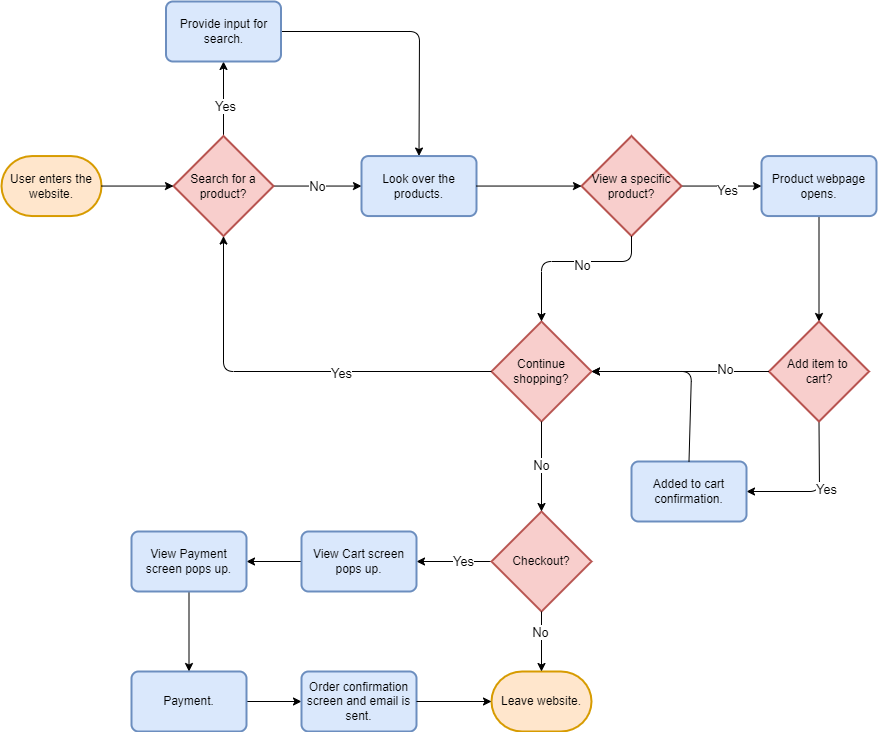

The diagram above was exported from draw.io. Its source (the exported page's mxGraphModel, read from the mxfile embedded in the PNG):
<mxGraphModel dx="3632" dy="860" grid="1" gridSize="10" guides="1" tooltips="1" connect="1" arrows="1" fold="1" page="1" pageScale="1" pageWidth="850" pageHeight="1100" math="0" shadow="0">
  <root>
    <mxCell id="0" />
    <mxCell id="1" parent="0" />
    <mxCell id="3" value="User enters the website." style="strokeWidth=2;html=1;shape=mxgraph.flowchart.terminator;whiteSpace=wrap;fillColor=#ffe6cc;strokeColor=#d79b00;" vertex="1" parent="1">
      <mxGeometry x="-10" y="174.55" width="100" height="60" as="geometry" />
    </mxCell>
    <mxCell id="9" style="edgeStyle=none;html=1;exitX=0.5;exitY=0;exitDx=0;exitDy=0;exitPerimeter=0;" edge="1" parent="1" source="5" target="7">
      <mxGeometry relative="1" as="geometry" />
    </mxCell>
    <mxCell id="10" value="Yes" style="edgeLabel;html=1;align=center;verticalAlign=middle;resizable=0;points=[];fontSize=13;" vertex="1" connectable="0" parent="9">
      <mxGeometry x="-0.1426" y="-1" relative="1" as="geometry">
        <mxPoint as="offset" />
      </mxGeometry>
    </mxCell>
    <mxCell id="25" value="&lt;font style=&quot;font-size: 13px;&quot;&gt;No&lt;/font&gt;" style="edgeStyle=none;html=1;exitX=1;exitY=0.5;exitDx=0;exitDy=0;exitPerimeter=0;entryX=0;entryY=0.5;entryDx=0;entryDy=0;" edge="1" parent="1" source="5" target="11">
      <mxGeometry relative="1" as="geometry">
        <Array as="points" />
      </mxGeometry>
    </mxCell>
    <mxCell id="5" value="Search for a product?" style="strokeWidth=2;html=1;shape=mxgraph.flowchart.decision;whiteSpace=wrap;fillColor=#f8cecc;strokeColor=#b85450;" vertex="1" parent="1">
      <mxGeometry x="162" y="154.55" width="100" height="100" as="geometry" />
    </mxCell>
    <mxCell id="13" style="edgeStyle=none;html=1;exitX=1;exitY=0.5;exitDx=0;exitDy=0;entryX=0.5;entryY=0;entryDx=0;entryDy=0;" edge="1" parent="1" source="7" target="11">
      <mxGeometry relative="1" as="geometry">
        <Array as="points">
          <mxPoint x="408" y="50" />
        </Array>
      </mxGeometry>
    </mxCell>
    <mxCell id="7" value="Provide input for search." style="rounded=1;whiteSpace=wrap;html=1;absoluteArcSize=1;arcSize=14;strokeWidth=2;fillColor=#dae8fc;strokeColor=#6c8ebf;" vertex="1" parent="1">
      <mxGeometry x="154.5" y="20" width="115" height="60" as="geometry" />
    </mxCell>
    <mxCell id="11" value="Look over the products." style="rounded=1;whiteSpace=wrap;html=1;absoluteArcSize=1;arcSize=14;strokeWidth=2;fillColor=#dae8fc;strokeColor=#6c8ebf;" vertex="1" parent="1">
      <mxGeometry x="350" y="174.55" width="115" height="60" as="geometry" />
    </mxCell>
    <mxCell id="31" style="edgeStyle=none;html=1;exitX=1;exitY=0.5;exitDx=0;exitDy=0;exitPerimeter=0;entryX=0;entryY=0.5;entryDx=0;entryDy=0;" edge="1" parent="1" source="16" target="30">
      <mxGeometry relative="1" as="geometry" />
    </mxCell>
    <mxCell id="46" value="Yes" style="edgeLabel;html=1;align=center;verticalAlign=middle;resizable=0;points=[];fontSize=13;" vertex="1" connectable="0" parent="31">
      <mxGeometry x="0.0882" y="-3" relative="1" as="geometry">
        <mxPoint as="offset" />
      </mxGeometry>
    </mxCell>
    <mxCell id="16" value="View a specific product?" style="strokeWidth=2;html=1;shape=mxgraph.flowchart.decision;whiteSpace=wrap;fillColor=#f8cecc;strokeColor=#b85450;" vertex="1" parent="1">
      <mxGeometry x="570" y="154.55" width="100" height="100" as="geometry" />
    </mxCell>
    <mxCell id="18" style="edgeStyle=none;html=1;exitX=1;exitY=0.5;exitDx=0;exitDy=0;exitPerimeter=0;entryX=0;entryY=0.5;entryDx=0;entryDy=0;entryPerimeter=0;" edge="1" parent="1" source="3" target="5">
      <mxGeometry relative="1" as="geometry" />
    </mxCell>
    <mxCell id="21" style="edgeStyle=none;html=1;exitX=1;exitY=0.5;exitDx=0;exitDy=0;entryX=0;entryY=0.5;entryDx=0;entryDy=0;entryPerimeter=0;" edge="1" parent="1" source="11" target="16">
      <mxGeometry relative="1" as="geometry">
        <mxPoint x="549.0000000000005" y="354.55" as="targetPoint" />
        <Array as="points" />
      </mxGeometry>
    </mxCell>
    <mxCell id="26" value="Continue shopping?" style="strokeWidth=2;html=1;shape=mxgraph.flowchart.decision;whiteSpace=wrap;fillColor=#f8cecc;strokeColor=#b85450;" vertex="1" parent="1">
      <mxGeometry x="480" y="340" width="100" height="100" as="geometry" />
    </mxCell>
    <mxCell id="27" style="edgeStyle=none;html=1;exitX=0.5;exitY=1;exitDx=0;exitDy=0;exitPerimeter=0;entryX=0.5;entryY=0;entryDx=0;entryDy=0;entryPerimeter=0;" edge="1" parent="1" source="16" target="26">
      <mxGeometry relative="1" as="geometry">
        <Array as="points">
          <mxPoint x="620" y="280" />
          <mxPoint x="530" y="280" />
        </Array>
      </mxGeometry>
    </mxCell>
    <mxCell id="28" value="No" style="edgeLabel;html=1;align=center;verticalAlign=middle;resizable=0;points=[];fontSize=13;" vertex="1" connectable="0" parent="27">
      <mxGeometry x="-0.1357" y="3" relative="1" as="geometry">
        <mxPoint as="offset" />
      </mxGeometry>
    </mxCell>
    <mxCell id="34" style="edgeStyle=none;html=1;exitX=0.5;exitY=1;exitDx=0;exitDy=0;entryX=0.5;entryY=0;entryDx=0;entryDy=0;entryPerimeter=0;" edge="1" parent="1" source="30" target="33">
      <mxGeometry relative="1" as="geometry" />
    </mxCell>
    <mxCell id="30" value="Product webpage opens." style="rounded=1;whiteSpace=wrap;html=1;absoluteArcSize=1;arcSize=14;strokeWidth=2;fillColor=#dae8fc;strokeColor=#6c8ebf;" vertex="1" parent="1">
      <mxGeometry x="750" y="174.55" width="115" height="60" as="geometry" />
    </mxCell>
    <mxCell id="41" style="edgeStyle=none;html=1;exitX=0.5;exitY=1;exitDx=0;exitDy=0;exitPerimeter=0;entryX=1;entryY=0.5;entryDx=0;entryDy=0;" edge="1" parent="1" source="33" target="40">
      <mxGeometry relative="1" as="geometry">
        <Array as="points">
          <mxPoint x="808" y="510" />
        </Array>
      </mxGeometry>
    </mxCell>
    <mxCell id="42" value="Yes" style="edgeLabel;html=1;align=center;verticalAlign=middle;resizable=0;points=[];fontSize=13;" vertex="1" connectable="0" parent="41">
      <mxGeometry x="-0.0549" y="6" relative="1" as="geometry">
        <mxPoint as="offset" />
      </mxGeometry>
    </mxCell>
    <mxCell id="33" value="Add item to&amp;nbsp;&lt;div&gt;cart?&lt;/div&gt;" style="strokeWidth=2;html=1;shape=mxgraph.flowchart.decision;whiteSpace=wrap;fillColor=#f8cecc;strokeColor=#b85450;" vertex="1" parent="1">
      <mxGeometry x="757.5" y="340" width="100" height="100" as="geometry" />
    </mxCell>
    <mxCell id="35" style="edgeStyle=none;html=1;exitX=0;exitY=0.5;exitDx=0;exitDy=0;exitPerimeter=0;entryX=1;entryY=0.5;entryDx=0;entryDy=0;entryPerimeter=0;" edge="1" parent="1" source="33" target="26">
      <mxGeometry relative="1" as="geometry" />
    </mxCell>
    <mxCell id="48" value="No" style="edgeLabel;html=1;align=center;verticalAlign=middle;resizable=0;points=[];fontSize=13;" vertex="1" connectable="0" parent="35">
      <mxGeometry x="-0.4911" y="-3" relative="1" as="geometry">
        <mxPoint as="offset" />
      </mxGeometry>
    </mxCell>
    <mxCell id="56" style="edgeStyle=none;html=1;exitX=0;exitY=0.5;exitDx=0;exitDy=0;exitPerimeter=0;entryX=1;entryY=0.5;entryDx=0;entryDy=0;" edge="1" parent="1" source="38" target="55">
      <mxGeometry relative="1" as="geometry" />
    </mxCell>
    <mxCell id="57" value="&lt;font style=&quot;font-size: 13px;&quot;&gt;Yes&lt;/font&gt;" style="edgeLabel;html=1;align=center;verticalAlign=middle;resizable=0;points=[];" vertex="1" connectable="0" parent="56">
      <mxGeometry x="-0.2038" y="-1" relative="1" as="geometry">
        <mxPoint as="offset" />
      </mxGeometry>
    </mxCell>
    <mxCell id="38" value="Checkout?" style="strokeWidth=2;html=1;shape=mxgraph.flowchart.decision;whiteSpace=wrap;fillColor=#f8cecc;strokeColor=#b85450;" vertex="1" parent="1">
      <mxGeometry x="480" y="530" width="100" height="100" as="geometry" />
    </mxCell>
    <mxCell id="39" value="&lt;font style=&quot;font-size: 13px;&quot;&gt;No&lt;/font&gt;" style="edgeStyle=none;html=1;exitX=0.5;exitY=1;exitDx=0;exitDy=0;exitPerimeter=0;entryX=0.5;entryY=0;entryDx=0;entryDy=0;entryPerimeter=0;" edge="1" parent="1" source="26" target="38">
      <mxGeometry relative="1" as="geometry" />
    </mxCell>
    <mxCell id="40" value="Added to cart confirmation." style="rounded=1;whiteSpace=wrap;html=1;absoluteArcSize=1;arcSize=14;strokeWidth=2;fillColor=#dae8fc;strokeColor=#6c8ebf;" vertex="1" parent="1">
      <mxGeometry x="620" y="480" width="115" height="60" as="geometry" />
    </mxCell>
    <mxCell id="47" style="edgeStyle=none;html=1;exitX=0.5;exitY=0;exitDx=0;exitDy=0;entryX=1;entryY=0.5;entryDx=0;entryDy=0;entryPerimeter=0;" edge="1" parent="1" source="40" target="26">
      <mxGeometry relative="1" as="geometry">
        <Array as="points">
          <mxPoint x="680" y="390" />
        </Array>
      </mxGeometry>
    </mxCell>
    <mxCell id="49" style="edgeStyle=none;html=1;exitX=0;exitY=0.5;exitDx=0;exitDy=0;exitPerimeter=0;entryX=0.5;entryY=1;entryDx=0;entryDy=0;entryPerimeter=0;" edge="1" parent="1" source="26" target="5">
      <mxGeometry relative="1" as="geometry">
        <Array as="points">
          <mxPoint x="212" y="390" />
        </Array>
      </mxGeometry>
    </mxCell>
    <mxCell id="50" value="Yes" style="edgeLabel;html=1;align=center;verticalAlign=middle;resizable=0;points=[];fontSize=13;" vertex="1" connectable="0" parent="49">
      <mxGeometry x="-0.25" y="1" relative="1" as="geometry">
        <mxPoint as="offset" />
      </mxGeometry>
    </mxCell>
    <mxCell id="51" value="Leave website." style="strokeWidth=2;html=1;shape=mxgraph.flowchart.terminator;whiteSpace=wrap;fillColor=#ffe6cc;strokeColor=#d79b00;" vertex="1" parent="1">
      <mxGeometry x="480" y="690" width="100" height="60" as="geometry" />
    </mxCell>
    <mxCell id="52" style="edgeStyle=none;html=1;exitX=0.5;exitY=1;exitDx=0;exitDy=0;exitPerimeter=0;entryX=0.5;entryY=0;entryDx=0;entryDy=0;entryPerimeter=0;" edge="1" parent="1" source="38" target="51">
      <mxGeometry relative="1" as="geometry" />
    </mxCell>
    <mxCell id="53" value="&lt;font style=&quot;font-size: 13px;&quot;&gt;No&lt;/font&gt;" style="edgeLabel;html=1;align=center;verticalAlign=middle;resizable=0;points=[];" vertex="1" connectable="0" parent="52">
      <mxGeometry x="-0.32" y="-2" relative="1" as="geometry">
        <mxPoint as="offset" />
      </mxGeometry>
    </mxCell>
    <mxCell id="59" style="edgeStyle=none;html=1;exitX=0;exitY=0.5;exitDx=0;exitDy=0;entryX=1;entryY=0.5;entryDx=0;entryDy=0;" edge="1" parent="1" source="55" target="58">
      <mxGeometry relative="1" as="geometry" />
    </mxCell>
    <mxCell id="55" value="View Cart screen pops up." style="rounded=1;whiteSpace=wrap;html=1;absoluteArcSize=1;arcSize=14;strokeWidth=2;fillColor=#dae8fc;strokeColor=#6c8ebf;" vertex="1" parent="1">
      <mxGeometry x="290" y="550" width="115" height="60" as="geometry" />
    </mxCell>
    <mxCell id="61" style="edgeStyle=none;html=1;exitX=0.5;exitY=1;exitDx=0;exitDy=0;entryX=0.5;entryY=0;entryDx=0;entryDy=0;" edge="1" parent="1" source="58" target="60">
      <mxGeometry relative="1" as="geometry" />
    </mxCell>
    <mxCell id="58" value="View Payment screen pops up." style="rounded=1;whiteSpace=wrap;html=1;absoluteArcSize=1;arcSize=14;strokeWidth=2;fillColor=#dae8fc;strokeColor=#6c8ebf;" vertex="1" parent="1">
      <mxGeometry x="120" y="550" width="115" height="60" as="geometry" />
    </mxCell>
    <mxCell id="63" style="edgeStyle=none;html=1;exitX=1;exitY=0.5;exitDx=0;exitDy=0;entryX=0;entryY=0.5;entryDx=0;entryDy=0;" edge="1" parent="1" source="60" target="62">
      <mxGeometry relative="1" as="geometry" />
    </mxCell>
    <mxCell id="60" value="Payment." style="rounded=1;whiteSpace=wrap;html=1;absoluteArcSize=1;arcSize=14;strokeWidth=2;fillColor=#dae8fc;strokeColor=#6c8ebf;" vertex="1" parent="1">
      <mxGeometry x="120" y="690" width="115" height="60" as="geometry" />
    </mxCell>
    <mxCell id="62" value="Order confirmation screen and email is sent." style="rounded=1;whiteSpace=wrap;html=1;absoluteArcSize=1;arcSize=14;strokeWidth=2;fillColor=#dae8fc;strokeColor=#6c8ebf;" vertex="1" parent="1">
      <mxGeometry x="290" y="690" width="115" height="60" as="geometry" />
    </mxCell>
    <mxCell id="64" style="edgeStyle=none;html=1;exitX=1;exitY=0.5;exitDx=0;exitDy=0;entryX=0;entryY=0.5;entryDx=0;entryDy=0;entryPerimeter=0;" edge="1" parent="1" source="62" target="51">
      <mxGeometry relative="1" as="geometry" />
    </mxCell>
  </root>
</mxGraphModel>